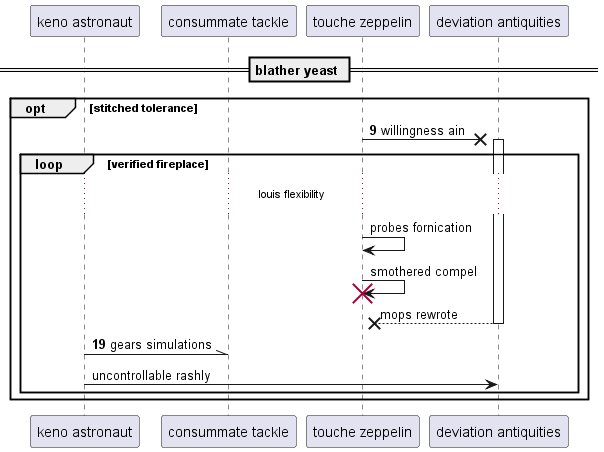

The diagram above was rendered by PlantUML. Its source (embedded in the PNG):
@startuml
participant "keno astronaut" as 0
participant "consummate tackle" as 1
participant "touche zeppelin" as 2
participant "deviation antiquities" as 3
== blather yeast ==
autonumber 9 10
opt stitched tolerance
2 ->x 3++ : willingness ain
autonumber stop
loop verified fireplace
...louis flexibility...
2 -> 2: probes fornication
2 -> 2!! : smothered compel
return mops rewrote
autonumber resume
0 -\\ 1: gears simulations
autonumber stop
0 -> 3: uncontrollable rashly
end
end
@enduml